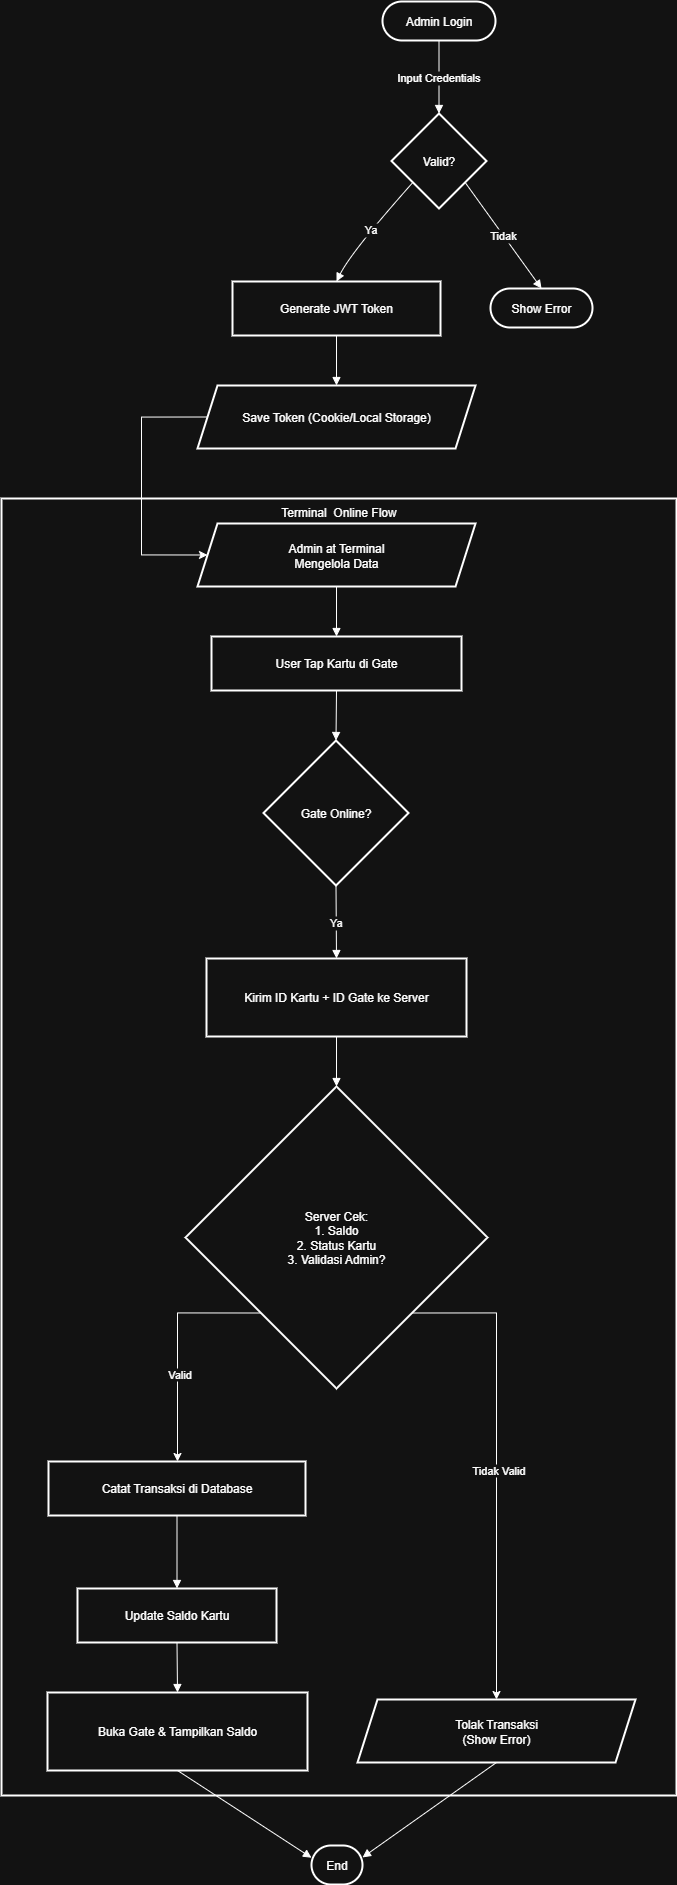

The diagram above was exported from draw.io. Its source (the exported page's mxGraphModel, read from the mxfile embedded in the PNG):
<mxGraphModel dx="2037" dy="1001" grid="1" gridSize="10" guides="1" tooltips="1" connect="1" arrows="1" fold="1" page="1" pageScale="1" pageWidth="850" pageHeight="1100" math="0" shadow="0">
  <root>
    <mxCell id="0" />
    <mxCell id="1" parent="0" />
    <mxCell id="Axj-l5w-AbFsp32xU-CP-81" value="Terminal  Online Flow" style="whiteSpace=wrap;strokeWidth=2;verticalAlign=top;" parent="1" vertex="1">
      <mxGeometry x="20" y="917" width="675" height="1297" as="geometry" />
    </mxCell>
    <mxCell id="Axj-l5w-AbFsp32xU-CP-82" value="Admin Login" style="rounded=1;whiteSpace=wrap;arcSize=50;strokeWidth=2;" parent="1" vertex="1">
      <mxGeometry x="401" y="420" width="113" height="39" as="geometry" />
    </mxCell>
    <mxCell id="Axj-l5w-AbFsp32xU-CP-83" value="Valid?" style="rhombus;strokeWidth=2;whiteSpace=wrap;" parent="1" vertex="1">
      <mxGeometry x="410" y="532" width="95" height="95" as="geometry" />
    </mxCell>
    <mxCell id="Axj-l5w-AbFsp32xU-CP-84" value="Generate JWT Token" style="whiteSpace=wrap;strokeWidth=2;" parent="1" vertex="1">
      <mxGeometry x="251" y="700" width="208" height="54" as="geometry" />
    </mxCell>
    <mxCell id="Axj-l5w-AbFsp32xU-CP-85" value="Show Error" style="rounded=1;whiteSpace=wrap;arcSize=50;strokeWidth=2;" parent="1" vertex="1">
      <mxGeometry x="509" y="707" width="102" height="39" as="geometry" />
    </mxCell>
    <mxCell id="Axj-l5w-AbFsp32xU-CP-113" style="edgeStyle=orthogonalEdgeStyle;rounded=0;orthogonalLoop=1;jettySize=auto;html=1;exitX=0;exitY=0.5;exitDx=0;exitDy=0;entryX=0;entryY=0.5;entryDx=0;entryDy=0;" parent="1" source="Axj-l5w-AbFsp32xU-CP-86" target="Axj-l5w-AbFsp32xU-CP-87" edge="1">
      <mxGeometry relative="1" as="geometry">
        <Array as="points">
          <mxPoint x="160" y="836" />
          <mxPoint x="160" y="974" />
        </Array>
      </mxGeometry>
    </mxCell>
    <mxCell id="Axj-l5w-AbFsp32xU-CP-86" value="Save Token (Cookie/Local Storage)" style="shape=parallelogram;perimeter=parallelogramPerimeter;fixedSize=1;strokeWidth=2;whiteSpace=wrap;" parent="1" vertex="1">
      <mxGeometry x="216" y="804" width="278" height="63" as="geometry" />
    </mxCell>
    <mxCell id="Axj-l5w-AbFsp32xU-CP-87" value="Admin at Terminal&#10;Mengelola Data" style="shape=parallelogram;perimeter=parallelogramPerimeter;fixedSize=1;strokeWidth=2;whiteSpace=wrap;" parent="1" vertex="1">
      <mxGeometry x="216" y="942" width="278" height="63" as="geometry" />
    </mxCell>
    <mxCell id="Axj-l5w-AbFsp32xU-CP-88" value="User Tap Kartu di Gate" style="whiteSpace=wrap;strokeWidth=2;" parent="1" vertex="1">
      <mxGeometry x="230" y="1055" width="250" height="54" as="geometry" />
    </mxCell>
    <mxCell id="Axj-l5w-AbFsp32xU-CP-89" value="Gate Online?" style="rhombus;strokeWidth=2;whiteSpace=wrap;" parent="1" vertex="1">
      <mxGeometry x="282" y="1159" width="145" height="145" as="geometry" />
    </mxCell>
    <mxCell id="Axj-l5w-AbFsp32xU-CP-90" value="Kirim ID Kartu + ID Gate ke Server" style="whiteSpace=wrap;strokeWidth=2;" parent="1" vertex="1">
      <mxGeometry x="225" y="1377" width="260" height="78" as="geometry" />
    </mxCell>
    <mxCell id="Axj-l5w-AbFsp32xU-CP-114" style="edgeStyle=orthogonalEdgeStyle;rounded=0;orthogonalLoop=1;jettySize=auto;html=1;exitX=0;exitY=1;exitDx=0;exitDy=0;" parent="1" source="Axj-l5w-AbFsp32xU-CP-91" target="Axj-l5w-AbFsp32xU-CP-92" edge="1">
      <mxGeometry relative="1" as="geometry">
        <Array as="points">
          <mxPoint x="196" y="1732" />
        </Array>
      </mxGeometry>
    </mxCell>
    <mxCell id="Axj-l5w-AbFsp32xU-CP-116" value="Valid" style="edgeLabel;html=1;align=center;verticalAlign=middle;resizable=0;points=[];" parent="Axj-l5w-AbFsp32xU-CP-114" vertex="1" connectable="0">
      <mxGeometry x="0.2414" y="1" relative="1" as="geometry">
        <mxPoint as="offset" />
      </mxGeometry>
    </mxCell>
    <mxCell id="Axj-l5w-AbFsp32xU-CP-117" style="edgeStyle=orthogonalEdgeStyle;rounded=0;orthogonalLoop=1;jettySize=auto;html=1;exitX=1;exitY=1;exitDx=0;exitDy=0;entryX=0.5;entryY=0;entryDx=0;entryDy=0;" parent="1" source="Axj-l5w-AbFsp32xU-CP-91" target="Axj-l5w-AbFsp32xU-CP-95" edge="1">
      <mxGeometry relative="1" as="geometry">
        <Array as="points">
          <mxPoint x="515" y="1732" />
        </Array>
      </mxGeometry>
    </mxCell>
    <mxCell id="Axj-l5w-AbFsp32xU-CP-118" value="Tidak Valid" style="edgeLabel;html=1;align=center;verticalAlign=middle;resizable=0;points=[];" parent="Axj-l5w-AbFsp32xU-CP-117" vertex="1" connectable="0">
      <mxGeometry x="0.0234" y="1" relative="1" as="geometry">
        <mxPoint as="offset" />
      </mxGeometry>
    </mxCell>
    <mxCell id="Axj-l5w-AbFsp32xU-CP-91" value="Server Cek:&#10;1. Saldo&#10;2. Status Kartu&#10;3. Validasi Admin?" style="rhombus;strokeWidth=2;whiteSpace=wrap;" parent="1" vertex="1">
      <mxGeometry x="204" y="1505" width="302" height="302" as="geometry" />
    </mxCell>
    <mxCell id="Axj-l5w-AbFsp32xU-CP-92" value="Catat Transaksi di Database" style="whiteSpace=wrap;strokeWidth=2;" parent="1" vertex="1">
      <mxGeometry x="67" y="1880" width="257" height="54" as="geometry" />
    </mxCell>
    <mxCell id="Axj-l5w-AbFsp32xU-CP-93" value="Update Saldo Kartu" style="whiteSpace=wrap;strokeWidth=2;" parent="1" vertex="1">
      <mxGeometry x="96" y="2007" width="199" height="54" as="geometry" />
    </mxCell>
    <mxCell id="Axj-l5w-AbFsp32xU-CP-94" value="Buka Gate &amp; Tampilkan Saldo" style="whiteSpace=wrap;strokeWidth=2;" parent="1" vertex="1">
      <mxGeometry x="66" y="2111" width="260" height="78" as="geometry" />
    </mxCell>
    <mxCell id="Axj-l5w-AbFsp32xU-CP-95" value="Tolak Transaksi&#10;(Show Error)" style="shape=parallelogram;perimeter=parallelogramPerimeter;fixedSize=1;strokeWidth=2;whiteSpace=wrap;" parent="1" vertex="1">
      <mxGeometry x="376" y="2118" width="278" height="63" as="geometry" />
    </mxCell>
    <mxCell id="Axj-l5w-AbFsp32xU-CP-96" value="End" style="rounded=1;whiteSpace=wrap;arcSize=50;strokeWidth=2;" parent="1" vertex="1">
      <mxGeometry x="330" y="2264" width="51" height="39" as="geometry" />
    </mxCell>
    <mxCell id="Axj-l5w-AbFsp32xU-CP-97" value="Input Credentials" style="curved=1;startArrow=none;endArrow=block;exitX=0.5;exitY=1;entryX=0.5;entryY=0;rounded=0;" parent="1" source="Axj-l5w-AbFsp32xU-CP-82" target="Axj-l5w-AbFsp32xU-CP-83" edge="1">
      <mxGeometry relative="1" as="geometry">
        <Array as="points" />
      </mxGeometry>
    </mxCell>
    <mxCell id="Axj-l5w-AbFsp32xU-CP-98" value="Ya" style="curved=1;startArrow=none;endArrow=block;exitX=0;exitY=0.91;entryX=0.5;entryY=-0.01;rounded=0;" parent="1" source="Axj-l5w-AbFsp32xU-CP-83" target="Axj-l5w-AbFsp32xU-CP-84" edge="1">
      <mxGeometry relative="1" as="geometry">
        <Array as="points">
          <mxPoint x="370" y="670" />
        </Array>
      </mxGeometry>
    </mxCell>
    <mxCell id="Axj-l5w-AbFsp32xU-CP-99" value="Tidak" style="curved=1;startArrow=none;endArrow=block;exitX=1;exitY=0.91;entryX=0.5;entryY=0;rounded=0;" parent="1" source="Axj-l5w-AbFsp32xU-CP-83" target="Axj-l5w-AbFsp32xU-CP-85" edge="1">
      <mxGeometry relative="1" as="geometry">
        <Array as="points" />
      </mxGeometry>
    </mxCell>
    <mxCell id="Axj-l5w-AbFsp32xU-CP-100" value="" style="curved=1;startArrow=none;endArrow=block;exitX=0.5;exitY=0.99;entryX=0.5;entryY=-0.01;rounded=0;" parent="1" source="Axj-l5w-AbFsp32xU-CP-84" target="Axj-l5w-AbFsp32xU-CP-86" edge="1">
      <mxGeometry relative="1" as="geometry">
        <Array as="points" />
      </mxGeometry>
    </mxCell>
    <mxCell id="Axj-l5w-AbFsp32xU-CP-102" value="" style="curved=1;startArrow=none;endArrow=block;entryX=0.5;entryY=-0.01;rounded=0;exitX=0.5;exitY=1;exitDx=0;exitDy=0;" parent="1" source="Axj-l5w-AbFsp32xU-CP-87" target="Axj-l5w-AbFsp32xU-CP-88" edge="1">
      <mxGeometry relative="1" as="geometry">
        <Array as="points" />
        <mxPoint x="355" y="1010" as="sourcePoint" />
      </mxGeometry>
    </mxCell>
    <mxCell id="Axj-l5w-AbFsp32xU-CP-103" value="" style="curved=1;startArrow=none;endArrow=block;exitX=0.5;exitY=0.99;entryX=0.5;entryY=0;rounded=0;" parent="1" source="Axj-l5w-AbFsp32xU-CP-88" target="Axj-l5w-AbFsp32xU-CP-89" edge="1">
      <mxGeometry relative="1" as="geometry">
        <Array as="points" />
      </mxGeometry>
    </mxCell>
    <mxCell id="Axj-l5w-AbFsp32xU-CP-104" value="Ya" style="curved=1;startArrow=none;endArrow=block;exitX=0.5;exitY=1;entryX=0.5;entryY=0;rounded=0;" parent="1" source="Axj-l5w-AbFsp32xU-CP-89" target="Axj-l5w-AbFsp32xU-CP-90" edge="1">
      <mxGeometry relative="1" as="geometry">
        <Array as="points" />
      </mxGeometry>
    </mxCell>
    <mxCell id="Axj-l5w-AbFsp32xU-CP-105" value="" style="curved=1;startArrow=none;endArrow=block;exitX=0.5;exitY=1;entryX=0.5;entryY=0;rounded=0;" parent="1" source="Axj-l5w-AbFsp32xU-CP-90" target="Axj-l5w-AbFsp32xU-CP-91" edge="1">
      <mxGeometry relative="1" as="geometry">
        <Array as="points" />
      </mxGeometry>
    </mxCell>
    <mxCell id="Axj-l5w-AbFsp32xU-CP-107" value="" style="curved=1;startArrow=none;endArrow=block;exitX=0.5;exitY=1;entryX=0.5;entryY=0;rounded=0;" parent="1" source="Axj-l5w-AbFsp32xU-CP-92" target="Axj-l5w-AbFsp32xU-CP-93" edge="1">
      <mxGeometry relative="1" as="geometry">
        <Array as="points" />
      </mxGeometry>
    </mxCell>
    <mxCell id="Axj-l5w-AbFsp32xU-CP-108" value="" style="curved=1;startArrow=none;endArrow=block;exitX=0.5;exitY=1;entryX=0.5;entryY=0;rounded=0;" parent="1" source="Axj-l5w-AbFsp32xU-CP-93" target="Axj-l5w-AbFsp32xU-CP-94" edge="1">
      <mxGeometry relative="1" as="geometry">
        <Array as="points" />
      </mxGeometry>
    </mxCell>
    <mxCell id="Axj-l5w-AbFsp32xU-CP-110" value="" style="curved=1;startArrow=none;endArrow=block;exitX=0.5;exitY=1;entryX=-0.01;entryY=0.31;rounded=0;" parent="1" source="Axj-l5w-AbFsp32xU-CP-94" target="Axj-l5w-AbFsp32xU-CP-96" edge="1">
      <mxGeometry relative="1" as="geometry">
        <Array as="points" />
      </mxGeometry>
    </mxCell>
    <mxCell id="Axj-l5w-AbFsp32xU-CP-111" value="" style="curved=1;startArrow=none;endArrow=block;exitX=0.5;exitY=1.01;entryX=0.99;entryY=0.31;rounded=0;" parent="1" source="Axj-l5w-AbFsp32xU-CP-95" target="Axj-l5w-AbFsp32xU-CP-96" edge="1">
      <mxGeometry relative="1" as="geometry">
        <Array as="points" />
      </mxGeometry>
    </mxCell>
  </root>
</mxGraphModel>